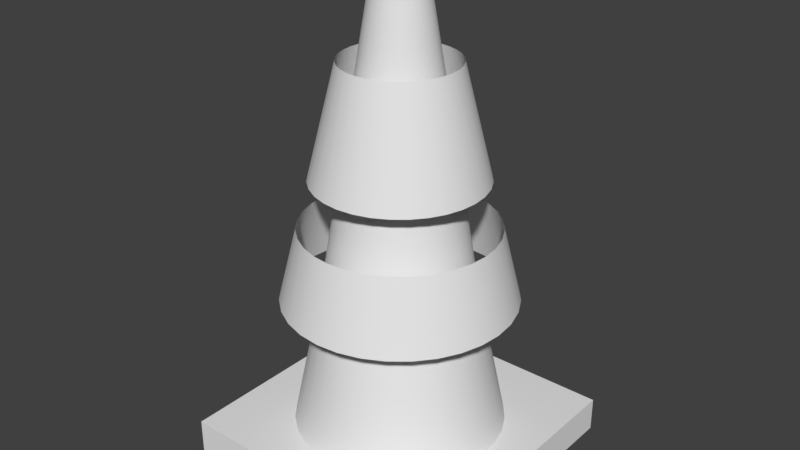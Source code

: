 # Source: TraficCone.blend  (saved by Blender 2.79.0; exported with 4.5.12 LTS)
import bpy
from mathutils import Matrix  # noqa: F401  (used for matrix-valued properties, if any)

bpy.ops.wm.read_factory_settings(use_empty=True)
scene = bpy.context.scene
scene.name = 'Scene'

# ---- collections
col_collection_1 = bpy.data.collections.new('Collection 1'); scene.collection.children.link(col_collection_1)

# ---- materials (node trees are filled in below, after node groups)
mat_m_warningsigns = bpy.data.materials.new('M_WarningSigns')
mat_m_warningsigns.alpha_threshold = 0.0
mat_m_warningsigns.use_transparent_shadow = False
mat_m_warningsigns.roughness = 0.5

# ---- node groups
ng_auto_smooth = bpy.data.node_groups.new('Auto Smooth', 'GeometryNodeTree')
_s = ng_auto_smooth.interface.new_socket(name='Geometry', in_out='OUTPUT', socket_type='NodeSocketGeometry')
_s = ng_auto_smooth.interface.new_socket(name='Geometry', in_out='INPUT', socket_type='NodeSocketGeometry')
_s = ng_auto_smooth.interface.new_socket(name='Angle', in_out='INPUT', socket_type='NodeSocketFloat')
_s.subtype = 'ANGLE'
_s.min_value = 0.0
_s.max_value = 3.142
ng_auto_smooth.is_modifier = True
_N = ng_auto_smooth.nodes; _L = ng_auto_smooth.links
n0 = _N.new('NodeGroupOutput'); n0.name = 'Group Output'; n0.location = (480, -100)
n1 = _N.new('NodeGroupInput'); n1.name = 'Group Input'; n1.location = (-420, -300)
n2 = _N.new('NodeGroupInput'); n2.name = 'Group Input.001'; n2.location = (-60, -100)
n3 = _N.new('GeometryNodeSetShadeSmooth'); n3.name = 'Set Shade Smooth'; n3.location = (120, -100)
n3.domain = 'EDGE'
n4 = _N.new('GeometryNodeSetShadeSmooth'); n4.name = 'Set Shade Smooth.001'; n4.location = (300, -100)
n5 = _N.new('GeometryNodeInputMeshEdgeAngle'); n5.name = 'Edge Angle'; n5.location = (-420, -220)
n6 = _N.new('GeometryNodeInputEdgeSmooth'); n6.name = 'Is Edge Smooth'; n6.location = (-60, -160)
n7 = _N.new('GeometryNodeInputShadeSmooth'); n7.name = 'Is Face Smooth'; n7.location = (-240, -340)
n8 = _N.new('FunctionNodeBooleanMath'); n8.name = 'Boolean Math'; n8.location = (-60, -220)
n9 = _N.new('FunctionNodeCompare'); n9.name = 'Compare'; n9.location = (-240, -180)
n9.operation = 'LESS_EQUAL'
_L.new(n5.outputs[0], n9.inputs[0])
_L.new(n4.outputs[0], n0.inputs[0])
_L.new(n1.outputs[1], n9.inputs[1])
_L.new(n9.outputs[0], n8.inputs[0])
_L.new(n7.outputs[0], n8.inputs[1])
_L.new(n2.outputs[0], n3.inputs[0])
_L.new(n6.outputs[0], n3.inputs[1])
_L.new(n3.outputs[0], n4.inputs[0])
_L.new(n8.outputs[0], n3.inputs[2])
n0.is_active_output = True

# ---- material node trees

# ---- world
world_world = bpy.data.worlds.new('World'); scene.world = world_world
world_world.color = (0.05088, 0.05088, 0.05088)
world_world.use_sun_shadow = False
world_world.sun_shadow_jitter_overblur = 0.0
world_world.cycles.sampling_method = 'MANUAL'

# ---- meshes
me_cone_001 = bpy.data.meshes.new('Cone.001')
me_cone_001.from_pydata([(0.05262, 0.127, 0.35), (0.02682, 0.1349, 0.35), (-0.02682, 0.1349, 0.35), (-0.05262, 0.127, 0.35), (-0.07639, 0.1143, 0.35), (-0.09723, 0.09723, 0.35), (-0.1143, 0.07639, 0.35), (-0.127, 0.05262, 0.35), (-0.1349, 0.02683, 0.35), (-0.1375, 1.187e-07, 0.35), (-0.1349, -0.02682, 0.35), (-0.1143, -0.07639, 0.35), (-0.09723, -0.09723, 0.35), (-0.07639, -0.1143, 0.35), (-0.05262, -0.127, 0.35), (-0.02682, -0.1349, 0.35), (-4.864e-08, -0.1375, 0.35), (0.02682, -0.1349, 0.35), (0.05262, -0.127, 0.35), (0.07639, -0.1143, 0.35), (0.09723, -0.09723, 0.35), (-0.127, -0.05262, 0.35), (0.1143, -0.07639, 0.35), (0.127, -0.05262, 0.35), (0.1349, -0.02682, 0.35), (0.1375, -3.729e-09, 0.35), (0.1349, 0.02682, 0.35), (0.127, 0.05262, 0.35), (0.1143, 0.07639, 0.35), (0.09723, 0.09723, 0.35), (0.07639, 0.1143, 0.35), (-3.842e-09, 0.1375, 0.35), (-1.816e-09, 0.08062, 0.5775), (0.03085, 0.07449, 0.5775), (0.01573, 0.07908, 0.5775), (-0.01573, 0.07908, 0.5775), (-0.03085, 0.07449, 0.5775), (-0.04479, 0.06704, 0.5775), (-0.05701, 0.05701, 0.5775), (-0.06704, 0.04479, 0.5775), (-0.07449, 0.03085, 0.5775), (-0.07908, 0.01573, 0.5775), (-0.08062, 6.807e-08, 0.5775), (-0.07908, -0.01573, 0.5775), (-0.06704, -0.04479, 0.5775), (-0.05701, -0.05701, 0.5775), (-0.04479, -0.06704, 0.5775), (-0.03085, -0.07449, 0.5775), (-0.01573, -0.07908, 0.5775), (-2.809e-08, -0.08062, 0.5775), (0.01573, -0.07908, 0.5775), (0.03085, -0.07449, 0.5775), (0.04479, -0.06704, 0.5775), (0.05701, -0.05701, 0.5775), (-0.07449, -0.03085, 0.5775), (0.06704, -0.04479, 0.5775), (0.07449, -0.03085, 0.5775), (0.07908, -0.01573, 0.5775), (0.08062, -3.692e-09, 0.5775), (0.07908, 0.01573, 0.5775), (0.07449, 0.03085, 0.5775), (0.06704, 0.04479, 0.5775), (0.05701, 0.05701, 0.5775), (0.04479, 0.06704, 0.5775), (0.04609, 0.1113, 0.4183), (0.0235, 0.1181, 0.4183), (-0.0235, 0.1181, 0.4183), (-0.04609, 0.1113, 0.4183), (-0.06691, 0.1001, 0.4183), (-0.08516, 0.08516, 0.4183), (-0.1001, 0.06691, 0.4183), (-0.1113, 0.04609, 0.4183), (-0.1181, 0.0235, 0.4183), (-0.1204, 1.065e-07, 0.4183), (-0.1181, -0.0235, 0.4183), (-0.1001, -0.06691, 0.4183), (-0.08516, -0.08516, 0.4183), (-0.06691, -0.1001, 0.4183), (-0.04609, -0.1113, 0.4183), (-0.0235, -0.1181, 0.4183), (-4.106e-08, -0.1204, 0.4183), (0.0235, -0.1181, 0.4183), (0.04609, -0.1113, 0.4183), (0.06691, -0.1001, 0.4183), (0.08516, -0.08516, 0.4183), (-0.1113, -0.04609, 0.4183), (0.1001, -0.06691, 0.4183), (0.1113, -0.04609, 0.4183), (0.1181, -0.0235, 0.4183), (0.1204, -6.861e-10, 0.4183), (0.1181, 0.0235, 0.4183), (0.1113, 0.04609, 0.4183), (0.1001, 0.06691, 0.4183), (0.08516, 0.08516, 0.4183), (0.06691, 0.1001, 0.4183), (-1.816e-09, 0.1204, 0.4183), (0.06266, 0.1513, 0.245), (0.03195, 0.1606, 0.245), (-0.03195, 0.1606, 0.245), (-0.06266, 0.1513, 0.245), (-0.09097, 0.1362, 0.245), (-0.1158, 0.1158, 0.245), (-0.1362, 0.09097, 0.245), (-0.1513, 0.06266, 0.245), (-0.1606, 0.03195, 0.245), (-0.1637, 1.44e-07, 0.245), (-0.1606, -0.03195, 0.245), (-0.1362, -0.09097, 0.245), (-0.1158, -0.1158, 0.245), (-0.09097, -0.1362, 0.245), (-0.06266, -0.1513, 0.245), (-0.03195, -0.1606, 0.245), (-5.72e-08, -0.1637, 0.245), (0.03195, -0.1606, 0.245), (0.06266, -0.1513, 0.245), (0.09097, -0.1362, 0.245), (0.1158, -0.1158, 0.245), (-0.1513, -0.06266, 0.245), (0.1362, -0.09097, 0.245), (0.1513, -0.06266, 0.245), (0.1606, -0.03195, 0.245), (0.1637, -1.747e-09, 0.245), (0.1606, 0.03195, 0.245), (0.1513, 0.06266, 0.245), (0.1362, 0.09097, 0.245), (0.1158, 0.1158, 0.245), (0.09097, 0.1362, 0.245), (-3.842e-09, 0.1637, 0.245)], [], [(98, 2, 31, 127), (99, 3, 2, 98), (100, 4, 3, 99), (101, 5, 4, 100), (102, 6, 5, 101), (103, 7, 6, 102), (104, 8, 7, 103), (105, 9, 8, 104), (106, 10, 9, 105), (117, 21, 10, 106), (107, 11, 21, 117), (108, 12, 11, 107), (109, 13, 12, 108), (110, 14, 13, 109), (111, 15, 14, 110), (112, 16, 15, 111), (113, 17, 16, 112), (114, 18, 17, 113), (115, 19, 18, 114), (116, 20, 19, 115), (118, 22, 20, 116), (119, 23, 22, 118), (120, 24, 23, 119), (121, 25, 24, 120), (122, 26, 25, 121), (123, 27, 26, 122), (124, 28, 27, 123), (125, 29, 28, 124), (126, 30, 29, 125), (96, 0, 30, 126), (97, 1, 0, 96), (127, 31, 1, 97), (66, 35, 32, 95), (67, 36, 35, 66), (68, 37, 36, 67), (69, 38, 37, 68), (70, 39, 38, 69), (71, 40, 39, 70), (72, 41, 40, 71), (73, 42, 41, 72), (74, 43, 42, 73), (85, 54, 43, 74), (75, 44, 54, 85), (76, 45, 44, 75), (77, 46, 45, 76), (78, 47, 46, 77), (79, 48, 47, 78), (80, 49, 48, 79), (81, 50, 49, 80), (82, 51, 50, 81), (83, 52, 51, 82), (84, 53, 52, 83), (86, 55, 53, 84), (87, 56, 55, 86), (88, 57, 56, 87), (89, 58, 57, 88), (90, 59, 58, 89), (91, 60, 59, 90), (92, 61, 60, 91), (93, 62, 61, 92), (94, 63, 62, 93), (64, 33, 63, 94), (65, 34, 33, 64), (95, 32, 34, 65)])
me_cone_001.polygons.foreach_set('use_smooth', [True] * 64)
_k = set([(0, 1), (0, 30), (1, 31), (2, 3), (2, 31), (3, 4), (4, 5), (5, 6), (6, 7), (7, 8), (8, 9), (9, 10), (10, 21), (11, 12), (11, 21), (12, 13), (13, 14), (14, 15), (15, 16), (16, 17), (17, 18), (18, 19), (19, 20), (20, 22), (22, 23), (23, 24), (24, 25), (25, 26), (26, 27), (27, 28), (28, 29), (29, 30), (32, 34), (32, 35), (33, 34), (33, 63), (35, 36), (36, 37), (37, 38), (38, 39), (39, 40), (40, 41), (41, 42), (42, 43), (43, 54), (44, 45), (44, 54), (45, 46), (46, 47), (47, 48), (48, 49), (49, 50), (50, 51), (51, 52), (52, 53), (53, 55), (55, 56), (56, 57), (57, 58), (58, 59), (59, 60), (60, 61), (61, 62), (62, 63), (64, 65), (64, 94), (65, 95), (66, 67), (66, 95), (67, 68), (68, 69), (69, 70), (70, 71), (71, 72), (72, 73), (73, 74), (74, 85), (75, 76), (75, 85), (76, 77), (77, 78), (78, 79), (79, 80), (80, 81), (81, 82), (82, 83), (83, 84), (84, 86), (86, 87), (87, 88), (88, 89), (89, 90), (90, 91), (91, 92), (92, 93), (93, 94), (96, 97), (96, 126), (97, 127), (98, 99), (98, 127), (99, 100), (100, 101), (101, 102), (102, 103), (103, 104), (104, 105), (105, 106), (106, 117), (107, 108), (107, 117), (108, 109), (109, 110), (110, 111), (111, 112), (112, 113), (113, 114), (114, 115), (115, 116), (116, 118), (118, 119), (119, 120), (120, 121), (121, 122), (122, 123), (123, 124), (124, 125), (125, 126)])
me_cone_001.attributes.new('sharp_edge', 'BOOLEAN', 'EDGE').data.foreach_set('value', [ (min(e.vertices), max(e.vertices)) in _k for e in me_cone_001.edges])
_uv = me_cone_001.uv_layers.new(name='UVMap')
_uv.uv.foreach_set('vector', [0.2032, 0.4688, 0.3287, 0.4688, 0.3287, 0.5, 0.2032, 0.5, 0.2032, 0.4375, 0.3287, 0.4375, 0.3287, 0.4688, 0.2032, 0.4688, 0.2032, 0.4063, 0.3287, 0.4063, 0.3287, 0.4375, 0.2032, 0.4375, 0.2032, 0.375, 0.3287, 0.375, 0.3287, 0.4063, 0.2032, 0.4063, 0.2032, 0.3438, 0.3287, 0.3438, 0.3287, 0.375, 0.2032, 0.375, 0.2032, 0.3125, 0.3287, 0.3125, 0.3287, 0.3438, 0.2032, 0.3438, 0.2032, 0.2813, 0.3287, 0.2813, 0.3287, 0.3125, 0.2032, 0.3125, 0.2032, 0.25, 0.3287, 0.25, 0.3287, 0.2813, 0.2032, 0.2813, 0.2032, 0.2188, 0.3287, 0.2188, 0.3287, 0.25, 0.2032, 0.25, 0.2032, 0.1875, 0.3287, 0.1875, 0.3287, 0.2188, 0.2032, 0.2188, 0.2032, 0.1563, 0.3287, 0.1563, 0.3287, 0.1875, 0.2032, 0.1875, 0.2032, 0.1251, 0.3287, 0.1251, 0.3287, 0.1563, 0.2032, 0.1563, 0.2032, 0.09381, 0.3287, 0.09381, 0.3287, 0.1251, 0.2032, 0.1251, 0.2032, 0.06256, 0.3287, 0.06256, 0.3287, 0.09381, 0.2032, 0.09381, 0.2032, 0.03132, 0.3287, 0.03132, 0.3287, 0.06256, 0.2032, 0.06256, 0.2032, 7.105e-05, 0.3287, 7.106e-05, 0.3287, 0.03132, 0.2032, 0.03132, 0.2032, 0.9687, 0.3287, 0.9687, 0.3287, 0.9999, 0.2032, 0.9999, 0.2032, 0.9374, 0.3287, 0.9374, 0.3287, 0.9687, 0.2032, 0.9687, 0.2032, 0.9062, 0.3287, 0.9062, 0.3287, 0.9374, 0.2032, 0.9374, 0.2032, 0.8749, 0.3287, 0.8749, 0.3287, 0.9062, 0.2032, 0.9062, 0.2032, 0.8437, 0.3287, 0.8437, 0.3287, 0.8749, 0.2032, 0.8749, 0.2032, 0.8125, 0.3287, 0.8125, 0.3287, 0.8437, 0.2032, 0.8437, 0.2032, 0.7812, 0.3287, 0.7812, 0.3287, 0.8125, 0.2032, 0.8125, 0.2032, 0.75, 0.3287, 0.75, 0.3287, 0.7812, 0.2032, 0.7812, 0.2032, 0.7187, 0.3287, 0.7187, 0.3287, 0.75, 0.2032, 0.75, 0.2032, 0.6875, 0.3287, 0.6875, 0.3287, 0.7187, 0.2032, 0.7187, 0.2032, 0.6562, 0.3287, 0.6562, 0.3287, 0.6875, 0.2032, 0.6875, 0.2032, 0.625, 0.3287, 0.625, 0.3287, 0.6562, 0.2032, 0.6562, 0.2032, 0.5937, 0.3287, 0.5937, 0.3287, 0.625, 0.2032, 0.625, 0.2032, 0.5625, 0.3287, 0.5625, 0.3287, 0.5937, 0.2032, 0.5937, 0.2032, 0.5312, 0.3287, 0.5312, 0.3287, 0.5625, 0.2032, 0.5625, 0.2032, 0.5, 0.3287, 0.5, 0.3287, 0.5312, 0.2032, 0.5312, 7.105e-05, 0.2933, 0.2031, 0.2933, 0.2031, 0.3128, 7.105e-05, 0.3128, 7.105e-05, 0.2737, 0.2031, 0.2737, 0.2031, 0.2933, 7.105e-05, 0.2933, 7.105e-05, 0.2542, 0.2031, 0.2542, 0.2031, 0.2737, 7.105e-05, 0.2737, 7.105e-05, 0.2346, 0.2031, 0.2346, 0.2031, 0.2542, 7.105e-05, 0.2542, 7.105e-05, 0.2151, 0.2031, 0.2151, 0.2031, 0.2346, 7.105e-05, 0.2346, 7.105e-05, 0.1955, 0.2031, 0.1955, 0.2031, 0.2151, 7.105e-05, 0.2151, 7.105e-05, 0.176, 0.2031, 0.176, 0.2031, 0.1955, 7.105e-05, 0.1955, 7.105e-05, 0.1564, 0.2031, 0.1564, 0.2031, 0.176, 7.105e-05, 0.176, 7.105e-05, 0.1369, 0.2031, 0.1369, 0.2031, 0.1564, 7.105e-05, 0.1564, 7.105e-05, 0.1174, 0.2031, 0.1174, 0.2031, 0.1369, 7.105e-05, 0.1369, 7.105e-05, 0.0978, 0.2031, 0.0978, 0.2031, 0.1174, 7.105e-05, 0.1174, 7.105e-05, 0.07826, 0.2031, 0.07826, 0.2031, 0.0978, 7.105e-05, 0.0978, 7.105e-05, 0.05871, 0.2031, 0.05871, 0.2031, 0.07826, 7.105e-05, 0.07826, 7.105e-05, 0.03916, 0.2031, 0.03916, 0.2031, 0.05871, 7.105e-05, 0.05871, 7.105e-05, 0.01962, 0.2031, 0.01962, 0.2031, 0.03916, 7.105e-05, 0.03916, 7.105e-05, 7.105e-05, 0.2031, 7.106e-05, 0.2031, 0.01962, 7.105e-05, 0.01962, 7.105e-05, 0.606, 0.2031, 0.606, 0.2031, 0.6256, 7.105e-05, 0.6256, 7.105e-05, 0.5865, 0.2031, 0.5865, 0.2031, 0.606, 7.105e-05, 0.606, 7.105e-05, 0.5669, 0.2031, 0.5669, 0.2031, 0.5865, 7.105e-05, 0.5865, 7.105e-05, 0.5474, 0.2031, 0.5474, 0.2031, 0.5669, 7.105e-05, 0.5669, 7.105e-05, 0.5278, 0.2031, 0.5278, 0.2031, 0.5474, 7.105e-05, 0.5474, 7.105e-05, 0.5083, 0.2031, 0.5083, 0.2031, 0.5278, 7.105e-05, 0.5278, 7.105e-05, 0.4887, 0.2031, 0.4887, 0.2031, 0.5083, 7.105e-05, 0.5083, 7.105e-05, 0.4692, 0.2031, 0.4692, 0.2031, 0.4887, 7.105e-05, 0.4887, 7.105e-05, 0.4496, 0.2031, 0.4496, 0.2031, 0.4692, 7.105e-05, 0.4692, 7.105e-05, 0.4301, 0.2031, 0.4301, 0.2031, 0.4496, 7.105e-05, 0.4496, 7.105e-05, 0.4106, 0.2031, 0.4106, 0.2031, 0.4301, 7.105e-05, 0.4301, 7.105e-05, 0.391, 0.2031, 0.391, 0.2031, 0.4106, 7.105e-05, 0.4106, 7.105e-05, 0.3715, 0.2031, 0.3715, 0.2031, 0.391, 7.105e-05, 0.391, 7.105e-05, 0.3519, 0.2031, 0.3519, 0.2031, 0.3715, 7.105e-05, 0.3715, 7.105e-05, 0.3324, 0.2031, 0.3324, 0.2031, 0.3519, 7.105e-05, 0.3519, 7.105e-05, 0.3128, 0.2031, 0.3128, 0.2031, 0.3324, 7.105e-05, 0.3324])
me_cone_001.materials.append(mat_m_warningsigns)
me_cone_001.use_remesh_preserve_volume = False
me_cone_001.use_remesh_preserve_attributes = False
me_cone_001.use_mirror_vertex_groups = False
me_cone_001.update()
me_cone = bpy.data.meshes.new('Cone')
me_cone.from_pydata([(0.0, 0.15, 0.05), (0.02926, 0.1471, 0.05), (0.0574, 0.1386, 0.05), (0.08334, 0.1247, 0.05), (0.1061, 0.1061, 0.05), (0.1247, 0.08334, 0.05), (0.1386, 0.0574, 0.05), (0.1471, 0.02926, 0.05), (0.15, 1.132e-08, 0.05), (0.1471, -0.02926, 0.05), (0.1386, -0.0574, 0.05), (0.1247, -0.08334, 0.05), (0.1061, -0.1061, 0.05), (0.08334, -0.1247, 0.05), (0.0574, -0.1386, 0.05), (0.02926, -0.1471, 0.05), (-4.888e-08, -0.15, 0.05), (-0.02926, -0.1471, 0.05), (-0.0574, -0.1386, 0.05), (-0.08334, -0.1247, 0.05), (-0.1061, -0.1061, 0.05), (-0.1247, -0.08334, 0.05), (-0.1386, -0.0574, 0.05), (-0.1471, -0.02926, 0.05), (-0.15, 1.448e-07, 0.05), (-0.1471, 0.02926, 0.05), (-0.1386, 0.0574, 0.05), (-0.1247, 0.08334, 0.05), (-0.1061, 0.1061, 0.05), (-0.08334, 0.1247, 0.05), (-0.0574, 0.1386, 0.05), (-0.02926, 0.1471, 0.05), (0.006503, -0.03269, 0.7), (-1.086e-08, -0.03333, 0.7), (0.01276, -0.0308, 0.7), (-0.02357, -0.02357, 0.7), (-0.01852, -0.02772, 0.7), (0.01852, -0.02772, 0.7), (-0.006503, -0.03269, 0.7), (-0.01276, -0.0308, 0.7), (0.02772, 0.01852, 0.7), (0.0308, 0.01276, 0.7), (0.03269, 0.006503, 0.7), (0.02357, -0.02357, 0.7), (0.03333, 2.517e-09, 0.7), (0.03269, -0.006503, 0.7), (0.02357, 0.02357, 0.7), (0.0308, -0.01276, 0.7), (0.02772, -0.01852, 0.7), (0.01276, 0.0308, 0.7), (0.01852, 0.02772, 0.7), (0.006503, 0.03269, 0.7), (0.0, 0.03333, 0.7), (-0.006503, 0.03269, 0.7), (-0.03269, -0.006503, 0.7), (-0.03333, 3.219e-08, 0.7), (-0.0308, -0.01276, 0.7), (-0.02772, -0.01852, 0.7), (-0.02357, 0.02357, 0.7), (-0.01852, 0.02772, 0.7), (-0.02772, 0.01852, 0.7), (-0.03269, 0.006503, 0.7), (-0.01276, 0.0308, 0.7), (-0.0308, 0.01276, 0.7), (0.03508, 0.08469, 0.35), (0.01788, 0.08991, 0.35), (-0.01788, 0.08991, 0.35), (-0.03508, 0.08469, 0.35), (-0.05093, 0.07622, 0.35), (-0.06482, 0.06482, 0.35), (-0.07622, 0.05093, 0.35), (-0.08469, 0.03508, 0.35), (-0.08991, 0.01788, 0.35), (-0.09167, 8.851e-08, 0.35), (-0.08991, -0.01788, 0.35), (-0.07622, -0.05093, 0.35), (-0.06482, -0.06482, 0.35), (-0.05093, -0.07622, 0.35), (-0.03508, -0.08469, 0.35), (-0.01788, -0.08991, 0.35), (-2.987e-08, -0.09167, 0.35), (0.01788, -0.08991, 0.35), (0.03508, -0.08469, 0.35), (0.05093, -0.07622, 0.35), (0.06482, -0.06482, 0.35), (-0.08469, -0.03508, 0.35), (0.07622, -0.05093, 0.35), (0.08469, -0.03508, 0.35), (0.08991, -0.01788, 0.35), (0.09167, 6.921e-09, 0.35), (0.08991, 0.01788, 0.35), (0.08469, 0.03508, 0.35), (0.07622, 0.05093, 0.35), (0.06482, 0.06482, 0.35), (0.05093, 0.07622, 0.35), (0.0, 0.09167, 0.35), (0.0, 0.05375, 0.5775), (0.02057, 0.04966, 0.5775), (0.01049, 0.05272, 0.5775), (-0.01049, 0.05272, 0.5775), (-0.02057, 0.04966, 0.5775), (-0.02986, 0.04469, 0.5775), (-0.03801, 0.03801, 0.5775), (-0.04469, 0.02986, 0.5775), (-0.04966, 0.02057, 0.5775), (-0.05272, 0.01049, 0.5775), (-0.05375, 5.19e-08, 0.5775), (-0.05272, -0.01049, 0.5775), (-0.04469, -0.02986, 0.5775), (-0.03801, -0.03801, 0.5775), (-0.02986, -0.04469, 0.5775), (-0.02057, -0.04966, 0.5775), (-0.01049, -0.05272, 0.5775), (-1.751e-08, -0.05375, 0.5775), (0.01049, -0.05272, 0.5775), (0.02057, -0.04966, 0.5775), (0.02986, -0.04469, 0.5775), (0.03801, -0.03801, 0.5775), (-0.04966, -0.02057, 0.5775), (0.04469, -0.02986, 0.5775), (0.04966, -0.02057, 0.5775), (0.05272, -0.01049, 0.5775), (0.05375, 4.058e-09, 0.5775), (0.05272, 0.01049, 0.5775), (0.04966, 0.02057, 0.5775), (0.04469, 0.02986, 0.5775), (0.03801, 0.03801, 0.5775), (0.02986, 0.04469, 0.5775), (0.03073, 0.07418, 0.4183), (0.01566, 0.07875, 0.4183), (-0.01566, 0.07875, 0.4183), (-0.03073, 0.07418, 0.4183), (-0.04461, 0.06676, 0.4183), (-0.05677, 0.05677, 0.4183), (-0.06676, 0.04461, 0.4183), (-0.07418, 0.03073, 0.4183), (-0.07875, 0.01566, 0.4183), (-0.08029, 7.753e-08, 0.4183), (-0.07875, -0.01566, 0.4183), (-0.06676, -0.04461, 0.4183), (-0.05677, -0.05677, 0.4183), (-0.04461, -0.06676, 0.4183), (-0.03073, -0.07418, 0.4183), (-0.01566, -0.07875, 0.4183), (-2.616e-08, -0.08029, 0.4183), (0.01566, -0.07875, 0.4183), (0.03073, -0.07418, 0.4183), (0.04461, -0.06676, 0.4183), (0.05677, -0.05677, 0.4183), (-0.07418, -0.03073, 0.4183), (0.06676, -0.04461, 0.4183), (0.07418, -0.03073, 0.4183), (0.07875, -0.01566, 0.4183), (0.08029, 6.062e-09, 0.4183), (0.07875, 0.01566, 0.4183), (0.07418, 0.03073, 0.4183), (0.06676, 0.04461, 0.4183), (0.05677, 0.05677, 0.4183), (0.04461, 0.06676, 0.4183), (0.0, 0.08029, 0.4183), (0.04178, 0.1009, 0.245), (0.0213, 0.1071, 0.245), (-0.0213, 0.1071, 0.245), (-0.04178, 0.1009, 0.245), (-0.06065, 0.09077, 0.245), (-0.07719, 0.07719, 0.245), (-0.09077, 0.06065, 0.245), (-0.1009, 0.04178, 0.245), (-0.1071, 0.0213, 0.245), (-0.1092, 1.054e-07, 0.245), (-0.1071, -0.0213, 0.245), (-0.09077, -0.06065, 0.245), (-0.07719, -0.07719, 0.245), (-0.06065, -0.09077, 0.245), (-0.04178, -0.1009, 0.245), (-0.0213, -0.1071, 0.245), (-3.557e-08, -0.1092, 0.245), (0.0213, -0.1071, 0.245), (0.04178, -0.1009, 0.245), (0.06065, -0.09077, 0.245), (0.07719, -0.07719, 0.245), (-0.1009, -0.04178, 0.245), (0.09077, -0.06065, 0.245), (0.1009, -0.04178, 0.245), (0.1071, -0.0213, 0.245), (0.1092, 8.242e-09, 0.245), (0.1071, 0.0213, 0.245), (0.1009, 0.04178, 0.245), (0.09077, 0.06065, 0.245), (0.07719, 0.07719, 0.245), (0.06065, 0.09077, 0.245), (0.0, 0.1092, 0.245), (-0.15, 0.2, 0.0), (-0.1, 0.2, 0.0), (-0.05, 0.2, 0.0), (0.0, 0.2, 0.0), (0.05, 0.2, 0.0), (0.1, 0.2, 0.0), (0.15, 0.2, 0.0), (0.2, 0.15, 0.0), (0.2, 0.1, 0.0), (0.2, 0.05, 0.0), (0.2, 0.0, 0.0), (0.2, -0.05, 0.0), (0.2, -0.1, 0.0), (0.2, -0.15, 0.0), (0.15, -0.2, 0.0), (0.1, -0.2, 0.0), (0.05, -0.2, 0.0), (0.0, -0.2, 0.0), (-0.05, -0.2, 0.0), (-0.1, -0.2, 0.0), (-0.15, -0.2, 0.0), (-0.2, -0.15, 0.0), (-0.2, -0.1, 0.0), (-0.2, -0.05, 0.0), (-0.2, 0.0, 0.0), (-0.2, 0.05, 0.0), (-0.2, 0.1, 0.0), (-0.2, 0.15, 0.0), (0.2, 0.2, 0.0), (-0.2, 0.2, 0.0), (0.2, -0.2, 0.0), (-0.2, -0.2, 0.0), (-0.2, -0.2, 0.05), (0.2, -0.2, 0.05), (-0.2, 0.2, 0.05), (0.2, 0.2, 0.05), (-0.2, 0.15, 0.05), (-0.2, 0.1, 0.05), (-0.2, 0.05, 0.05), (-0.2, 0.0, 0.05), (-0.2, -0.05, 0.05), (-0.2, -0.1, 0.05), (-0.2, -0.15, 0.05), (-0.15, -0.2, 0.05), (-0.1, -0.2, 0.05), (-0.05, -0.2, 0.05), (0.0, -0.2, 0.05), (0.05, -0.2, 0.05), (0.1, -0.2, 0.05), (0.15, -0.2, 0.05), (0.2, -0.15, 0.05), (0.2, -0.1, 0.05), (0.2, -0.05, 0.05), (0.2, 0.0, 0.05), (0.2, 0.05, 0.05), (0.2, 0.1, 0.05), (0.2, 0.15, 0.05), (0.15, 0.2, 0.05), (0.1, 0.2, 0.05), (0.05, 0.2, 0.05), (0.0, 0.2, 0.05), (-0.05, 0.2, 0.05), (-0.1, 0.2, 0.05), (-0.15, 0.2, 0.05), (0.15, 0.15, 0.0), (0.15, 0.1, 0.0), (0.15, 0.05, 0.0), (0.15, 0.0, 0.0), (0.15, -0.05, 0.0), (0.15, -0.1, 0.0), (0.15, -0.15, 0.0), (0.1, 0.15, 0.0), (0.1, 0.1, 0.0), (0.1, 0.05, 0.0), (0.1, 0.0, 0.0), (0.1, -0.05, 0.0), (0.1, -0.1, 0.0), (0.1, -0.15, 0.0), (0.05, 0.15, 0.0), (0.05, 0.1, 0.0), (0.05, 0.05, 0.0), (0.05, 0.0, 0.0), (0.05, -0.05, 0.0), (0.05, -0.1, 0.0), (0.05, -0.15, 0.0), (0.0, 0.15, 0.0), (0.0, 0.1, 0.0), (0.0, 0.05, 0.0), (0.0, 0.0, 0.0), (0.0, -0.05, 0.0), (0.0, -0.1, 0.0), (0.0, -0.15, 0.0), (-0.05, 0.15, 0.0), (-0.05, 0.1, 0.0), (-0.05, 0.05, 0.0), (-0.05, 0.0, 0.0), (-0.05, -0.05, 0.0), (-0.05, -0.1, 0.0), (-0.05, -0.15, 0.0), (-0.1, 0.15, 0.0), (-0.1, 0.1, 0.0), (-0.1, 0.05, 0.0), (-0.1, 0.0, 0.0), (-0.1, -0.05, 0.0), (-0.1, -0.1, 0.0), (-0.1, -0.15, 0.0), (-0.15, 0.15, 0.0), (-0.15, 0.1, 0.0), (-0.15, 0.05, 0.0), (-0.15, 0.0, 0.0), (-0.15, -0.05, 0.0), (-0.15, -0.1, 0.0), (-0.15, -0.15, 0.0)], [], [(96, 52, 51, 98), (98, 51, 49, 97), (97, 49, 50, 127), (127, 50, 46, 126), (126, 46, 40, 125), (125, 40, 41, 124), (124, 41, 42, 123), (123, 42, 44, 122), (122, 44, 45, 121), (121, 45, 47, 120), (120, 47, 48, 119), (119, 48, 43, 117), (117, 43, 37, 116), (116, 37, 34, 115), (115, 34, 32, 114), (114, 32, 33, 113), (113, 33, 38, 112), (112, 38, 39, 111), (111, 39, 36, 110), (110, 36, 35, 109), (109, 35, 57, 108), (108, 57, 56, 118), (118, 56, 54, 107), (107, 54, 55, 106), (106, 55, 61, 105), (105, 61, 63, 104), (104, 63, 60, 103), (103, 60, 58, 102), (102, 58, 59, 101), (101, 59, 62, 100), (100, 62, 53, 99), (99, 53, 52, 96), (162, 66, 95, 191), (163, 67, 66, 162), (164, 68, 67, 163), (165, 69, 68, 164), (166, 70, 69, 165), (167, 71, 70, 166), (168, 72, 71, 167), (169, 73, 72, 168), (170, 74, 73, 169), (181, 85, 74, 170), (171, 75, 85, 181), (172, 76, 75, 171), (173, 77, 76, 172), (174, 78, 77, 173), (175, 79, 78, 174), (176, 80, 79, 175), (177, 81, 80, 176), (178, 82, 81, 177), (179, 83, 82, 178), (180, 84, 83, 179), (182, 86, 84, 180), (183, 87, 86, 182), (184, 88, 87, 183), (185, 89, 88, 184), (186, 90, 89, 185), (187, 91, 90, 186), (188, 92, 91, 187), (189, 93, 92, 188), (190, 94, 93, 189), (160, 64, 94, 190), (161, 65, 64, 160), (191, 95, 65, 161), (130, 99, 96, 159), (131, 100, 99, 130), (132, 101, 100, 131), (133, 102, 101, 132), (134, 103, 102, 133), (135, 104, 103, 134), (136, 105, 104, 135), (137, 106, 105, 136), (138, 107, 106, 137), (149, 118, 107, 138), (139, 108, 118, 149), (140, 109, 108, 139), (141, 110, 109, 140), (142, 111, 110, 141), (143, 112, 111, 142), (144, 113, 112, 143), (145, 114, 113, 144), (146, 115, 114, 145), (147, 116, 115, 146), (148, 117, 116, 147), (150, 119, 117, 148), (151, 120, 119, 150), (152, 121, 120, 151), (153, 122, 121, 152), (154, 123, 122, 153), (155, 124, 123, 154), (156, 125, 124, 155), (157, 126, 125, 156), (158, 127, 126, 157), (128, 97, 127, 158), (129, 98, 97, 128), (159, 96, 98, 129), (95, 159, 129, 65), (65, 129, 128, 64), (64, 128, 158, 94), (94, 158, 157, 93), (93, 157, 156, 92), (92, 156, 155, 91), (91, 155, 154, 90), (90, 154, 153, 89), (89, 153, 152, 88), (88, 152, 151, 87), (87, 151, 150, 86), (86, 150, 148, 84), (84, 148, 147, 83), (83, 147, 146, 82), (82, 146, 145, 81), (81, 145, 144, 80), (80, 144, 143, 79), (79, 143, 142, 78), (78, 142, 141, 77), (77, 141, 140, 76), (76, 140, 139, 75), (75, 139, 149, 85), (85, 149, 138, 74), (74, 138, 137, 73), (73, 137, 136, 72), (72, 136, 135, 71), (71, 135, 134, 70), (70, 134, 133, 69), (69, 133, 132, 68), (68, 132, 131, 67), (67, 131, 130, 66), (66, 130, 159, 95), (0, 191, 161, 1), (1, 161, 160, 2), (2, 160, 190, 3), (3, 190, 189, 4), (4, 189, 188, 5), (5, 188, 187, 6), (6, 187, 186, 7), (7, 186, 185, 8), (8, 185, 184, 9), (9, 184, 183, 10), (10, 183, 182, 11), (11, 182, 180, 12), (12, 180, 179, 13), (13, 179, 178, 14), (14, 178, 177, 15), (15, 177, 176, 16), (16, 176, 175, 17), (17, 175, 174, 18), (18, 174, 173, 19), (19, 173, 172, 20), (20, 172, 171, 21), (21, 171, 181, 22), (22, 181, 170, 23), (23, 170, 169, 24), (24, 169, 168, 25), (25, 168, 167, 26), (26, 167, 166, 27), (27, 166, 165, 28), (28, 165, 164, 29), (29, 164, 163, 30), (30, 163, 162, 31), (31, 162, 191, 0), (11, 242, 243, 10), (24, 231, 232, 23), (18, 236, 237, 17), (31, 253, 254, 30), (5, 248, 227, 4), (12, 225, 242, 11), (25, 230, 231, 24), (19, 235, 236, 18), (0, 252, 253, 31), (6, 247, 248, 5), (228, 226, 221, 219), (13, 241, 225, 12), (26, 229, 230, 25), (20, 224, 235, 19), (7, 246, 247, 6), (14, 240, 241, 13), (27, 228, 229, 26), (21, 234, 224, 20), (8, 245, 246, 7), (15, 239, 240, 14), (28, 226, 228, 27), (22, 233, 234, 21), (2, 250, 251, 1), (9, 244, 245, 8), (16, 238, 239, 15), (29, 255, 226, 28), (23, 232, 233, 22), (10, 243, 244, 9), (3, 249, 250, 2), (17, 237, 238, 16), (30, 254, 255, 29), (4, 227, 249, 3), (249, 227, 220, 198), (235, 224, 223, 212), (248, 247, 200, 199), (234, 233, 214, 213), (247, 246, 201, 200), (233, 232, 215, 214), (246, 245, 202, 201), (232, 231, 216, 215), (236, 235, 212, 211), (250, 249, 198, 197), (237, 236, 211, 210), (224, 234, 213, 223), (251, 250, 197, 196), (238, 237, 210, 209), (225, 241, 206, 222), (252, 251, 196, 195), (239, 238, 209, 208), (227, 248, 199, 220), (253, 252, 195, 194), (240, 239, 208, 207), (226, 255, 192, 221), (254, 253, 194, 193), (241, 240, 207, 206), (199, 256, 198, 220), (255, 254, 193, 192), (242, 225, 222, 205), (229, 228, 219, 218), (243, 242, 205, 204), (230, 229, 218, 217), (244, 243, 204, 203), (231, 230, 217, 216), (245, 244, 203, 202), (1, 251, 252, 0), (256, 263, 197, 198), (263, 270, 196, 197), (270, 277, 195, 196), (277, 284, 194, 195), (284, 291, 193, 194), (291, 298, 192, 193), (298, 219, 221, 192), (200, 257, 256, 199), (257, 264, 263, 256), (264, 271, 270, 263), (271, 278, 277, 270), (278, 285, 284, 277), (285, 292, 291, 284), (292, 299, 298, 291), (299, 218, 219, 298), (201, 258, 257, 200), (258, 265, 264, 257), (265, 272, 271, 264), (272, 279, 278, 271), (279, 286, 285, 278), (286, 293, 292, 285), (293, 300, 299, 292), (300, 217, 218, 299), (202, 259, 258, 201), (259, 266, 265, 258), (266, 273, 272, 265), (273, 280, 279, 272), (280, 287, 286, 279), (287, 294, 293, 286), (294, 301, 300, 293), (301, 216, 217, 300), (203, 260, 259, 202), (260, 267, 266, 259), (267, 274, 273, 266), (274, 281, 280, 273), (281, 288, 287, 280), (288, 295, 294, 287), (295, 302, 301, 294), (302, 215, 216, 301), (204, 261, 260, 203), (261, 268, 267, 260), (268, 275, 274, 267), (275, 282, 281, 274), (282, 289, 288, 281), (289, 296, 295, 288), (296, 303, 302, 295), (303, 214, 215, 302), (205, 262, 261, 204), (262, 269, 268, 261), (269, 276, 275, 268), (276, 283, 282, 275), (283, 290, 289, 282), (290, 297, 296, 289), (297, 304, 303, 296), (304, 213, 214, 303), (222, 206, 262, 205), (206, 207, 269, 262), (207, 208, 276, 269), (208, 209, 283, 276), (209, 210, 290, 283), (210, 211, 297, 290), (211, 212, 304, 297), (212, 223, 213, 304)])
me_cone.polygons.foreach_set('use_smooth', [True] * 288)
_k = set([(0, 1), (0, 31), (1, 2), (2, 3), (3, 4), (4, 5), (5, 6), (6, 7), (7, 8), (8, 9), (9, 10), (10, 11), (11, 12), (12, 13), (13, 14), (14, 15), (15, 16), (16, 17), (17, 18), (18, 19), (19, 20), (20, 21), (21, 22), (22, 23), (23, 24), (24, 25), (25, 26), (26, 27), (27, 28), (28, 29), (29, 30), (30, 31), (32, 33), (32, 34), (33, 38), (34, 37), (35, 36), (35, 57), (36, 39), (37, 43), (38, 39), (40, 41), (40, 46), (41, 42), (42, 44), (43, 48), (44, 45), (45, 47), (46, 50), (47, 48), (49, 50), (49, 51), (51, 52), (52, 53), (53, 62), (54, 55), (54, 56), (55, 61), (56, 57), (58, 59), (58, 60), (59, 62), (60, 63), (61, 63), (192, 193), (192, 221), (193, 194), (194, 195), (195, 196), (196, 197), (197, 198), (198, 220), (199, 200), (199, 220), (200, 201), (201, 202), (202, 203), (203, 204), (204, 205), (205, 222), (206, 207), (206, 222), (207, 208), (208, 209), (209, 210), (210, 211), (211, 212), (212, 223), (213, 214), (213, 223), (214, 215), (215, 216), (216, 217), (217, 218), (218, 219), (219, 221), (220, 227), (221, 226), (222, 225), (223, 224), (224, 234), (224, 235), (225, 241), (225, 242), (226, 228), (226, 255), (227, 248), (227, 249), (228, 229), (229, 230), (230, 231), (231, 232), (232, 233), (233, 234), (235, 236), (236, 237), (237, 238), (238, 239), (239, 240), (240, 241), (242, 243), (243, 244), (244, 245), (245, 246), (246, 247), (247, 248), (249, 250), (250, 251), (251, 252), (252, 253), (253, 254), (254, 255)])
me_cone.attributes.new('sharp_edge', 'BOOLEAN', 'EDGE').data.foreach_set('value', [ (min(e.vertices), max(e.vertices)) in _k for e in me_cone.edges])
_uv = me_cone.uv_layers.new(name='UVMap')
_uv.uv.foreach_set('vector', [0.4843, 0.1137, 0.4843, 0.0001439, 0.5145, 0.0001439, 0.5145, 0.1137, 0.5145, 0.1137, 0.5145, 0.0001439, 0.5448, 0.0001439, 0.5448, 0.1137, 0.5448, 0.1137, 0.5448, 0.0001439, 0.5751, 0.0001439, 0.5751, 0.1137, 0.5751, 0.1137, 0.5751, 0.0001439, 0.6053, 0.0001439, 0.6053, 0.1137, 0.6053, 0.1137, 0.6053, 0.0001439, 0.6356, 0.0001439, 0.6356, 0.1137, 0.6356, 0.1137, 0.6356, 0.0001439, 0.6658, 0.000144, 0.6658, 0.1137, 0.6658, 0.1137, 0.6658, 0.000144, 0.6961, 0.000144, 0.6961, 0.1137, 0.6961, 0.1137, 0.6961, 0.000144, 0.7264, 0.000144, 0.7264, 0.1137, 0.7264, 0.1137, 0.7264, 0.000144, 0.7566, 0.000144, 0.7566, 0.1137, 0.7566, 0.1137, 0.7566, 0.000144, 0.7869, 0.000144, 0.7869, 0.1137, 0.7869, 0.1137, 0.7869, 0.000144, 0.8171, 0.000144, 0.8171, 0.1137, 0.8171, 0.1137, 0.8171, 0.000144, 0.8474, 0.000144, 0.8474, 0.1137, 0.8474, 0.1137, 0.8474, 0.000144, 0.8777, 0.000144, 0.8777, 0.1137, 0.8777, 0.1137, 0.8777, 0.000144, 0.9079, 0.000144, 0.9079, 0.1137, 0.9079, 0.1137, 0.9079, 0.000144, 0.9382, 0.000144, 0.9382, 0.1137, 0.9382, 0.1137, 0.9382, 0.000144, 0.9684, 0.000144, 0.9684, 0.1137, 0.000144, 0.1137, 0.000144, 0.0001439, 0.0304, 0.0001439, 0.0304, 0.1137, 0.0304, 0.1137, 0.0304, 0.0001439, 0.06066, 0.0001439, 0.06066, 0.1137, 0.06066, 0.1137, 0.06066, 0.0001439, 0.09092, 0.0001439, 0.09092, 0.1137, 0.09092, 0.1137, 0.09092, 0.0001439, 0.1212, 0.0001439, 0.1212, 0.1137, 0.1212, 0.1137, 0.1212, 0.0001439, 0.1514, 0.0001439, 0.1514, 0.1137, 0.1514, 0.1137, 0.1514, 0.0001439, 0.1817, 0.0001439, 0.1817, 0.1137, 0.1817, 0.1137, 0.1817, 0.0001439, 0.212, 0.0001439, 0.212, 0.1137, 0.212, 0.1137, 0.212, 0.0001439, 0.2422, 0.0001439, 0.2422, 0.1137, 0.2422, 0.1137, 0.2422, 0.0001439, 0.2725, 0.0001439, 0.2725, 0.1137, 0.2725, 0.1137, 0.2725, 0.0001439, 0.3027, 0.0001439, 0.3027, 0.1137, 0.3027, 0.1137, 0.3027, 0.0001439, 0.333, 0.0001439, 0.333, 0.1137, 0.333, 0.1137, 0.333, 0.0001439, 0.3633, 0.0001439, 0.3633, 0.1137, 0.3633, 0.1137, 0.3633, 0.0001439, 0.3935, 0.0001439, 0.3935, 0.1137, 0.3935, 0.1137, 0.3935, 0.0001439, 0.4238, 0.0001439, 0.4238, 0.1137, 0.4238, 0.1137, 0.4238, 0.0001439, 0.454, 0.0001439, 0.454, 0.1137, 0.454, 0.1137, 0.454, 0.0001439, 0.4843, 0.0001439, 0.4843, 0.1137, 0.454, 0.422, 0.454, 0.3247, 0.4843, 0.3247, 0.4843, 0.422, 0.4238, 0.422, 0.4238, 0.3247, 0.454, 0.3247, 0.454, 0.422, 0.3935, 0.422, 0.3935, 0.3247, 0.4238, 0.3247, 0.4238, 0.422, 0.3633, 0.422, 0.3633, 0.3247, 0.3935, 0.3247, 0.3935, 0.422, 0.333, 0.422, 0.333, 0.3247, 0.3633, 0.3247, 0.3633, 0.422, 0.3027, 0.422, 0.3027, 0.3247, 0.333, 0.3247, 0.333, 0.422, 0.2725, 0.422, 0.2725, 0.3247, 0.3027, 0.3247, 0.3027, 0.422, 0.2422, 0.422, 0.2422, 0.3247, 0.2725, 0.3247, 0.2725, 0.422, 0.212, 0.422, 0.212, 0.3247, 0.2422, 0.3247, 0.2422, 0.422, 0.1817, 0.422, 0.1817, 0.3247, 0.212, 0.3247, 0.212, 0.422, 0.1514, 0.422, 0.1514, 0.3247, 0.1817, 0.3247, 0.1817, 0.422, 0.1212, 0.422, 0.1212, 0.3247, 0.1514, 0.3247, 0.1514, 0.422, 0.09092, 0.422, 0.09092, 0.3247, 0.1212, 0.3247, 0.1212, 0.422, 0.06066, 0.422, 0.06066, 0.3247, 0.09092, 0.3247, 0.09092, 0.422, 0.0304, 0.422, 0.0304, 0.3247, 0.06066, 0.3247, 0.06066, 0.422, 0.0001439, 0.422, 0.0001439, 0.3247, 0.0304, 0.3247, 0.0304, 0.422, 0.9382, 0.422, 0.9382, 0.3247, 0.9684, 0.3247, 0.9684, 0.422, 0.9079, 0.422, 0.9079, 0.3247, 0.9382, 0.3247, 0.9382, 0.422, 0.8777, 0.422, 0.8777, 0.3247, 0.9079, 0.3247, 0.9079, 0.422, 0.8474, 0.422, 0.8474, 0.3247, 0.8777, 0.3247, 0.8777, 0.422, 0.8171, 0.422, 0.8171, 0.3247, 0.8474, 0.3247, 0.8474, 0.422, 0.7869, 0.422, 0.7869, 0.3247, 0.8171, 0.3247, 0.8171, 0.422, 0.7566, 0.422, 0.7566, 0.3247, 0.7869, 0.3247, 0.7869, 0.422, 0.7264, 0.422, 0.7264, 0.3247, 0.7566, 0.3247, 0.7566, 0.422, 0.6961, 0.422, 0.6961, 0.3247, 0.7264, 0.3247, 0.7264, 0.422, 0.6658, 0.422, 0.6658, 0.3247, 0.6961, 0.3247, 0.6961, 0.422, 0.6356, 0.422, 0.6356, 0.3247, 0.6658, 0.3247, 0.6658, 0.422, 0.6053, 0.422, 0.6053, 0.3247, 0.6356, 0.3247, 0.6356, 0.422, 0.5751, 0.422, 0.5751, 0.3247, 0.6053, 0.3247, 0.6053, 0.422, 0.5448, 0.422, 0.5448, 0.3247, 0.5751, 0.3247, 0.5751, 0.422, 0.5145, 0.422, 0.5145, 0.3247, 0.5448, 0.3247, 0.5448, 0.422, 0.4843, 0.422, 0.4843, 0.3247, 0.5145, 0.3247, 0.5145, 0.422, 0.454, 0.2614, 0.454, 0.1137, 0.4843, 0.1137, 0.4843, 0.2614, 0.4238, 0.2614, 0.4238, 0.1137, 0.454, 0.1137, 0.454, 0.2614, 0.3935, 0.2614, 0.3935, 0.1137, 0.4238, 0.1137, 0.4238, 0.2614, 0.3633, 0.2614, 0.3633, 0.1137, 0.3935, 0.1137, 0.3935, 0.2614, 0.333, 0.2614, 0.333, 0.1137, 0.3633, 0.1137, 0.3633, 0.2614, 0.3027, 0.2614, 0.3027, 0.1137, 0.333, 0.1137, 0.333, 0.2614, 0.2725, 0.2614, 0.2725, 0.1137, 0.3027, 0.1137, 0.3027, 0.2614, 0.2422, 0.2614, 0.2422, 0.1137, 0.2725, 0.1137, 0.2725, 0.2614, 0.212, 0.2614, 0.212, 0.1137, 0.2422, 0.1137, 0.2422, 0.2614, 0.1817, 0.2614, 0.1817, 0.1137, 0.212, 0.1137, 0.212, 0.2614, 0.1514, 0.2614, 0.1514, 0.1137, 0.1817, 0.1137, 0.1817, 0.2614, 0.1212, 0.2614, 0.1212, 0.1137, 0.1514, 0.1137, 0.1514, 0.2614, 0.09092, 0.2614, 0.09092, 0.1137, 0.1212, 0.1137, 0.1212, 0.2614, 0.06066, 0.2614, 0.06066, 0.1137, 0.09092, 0.1137, 0.09092, 0.2614, 0.0304, 0.2614, 0.0304, 0.1137, 0.06066, 0.1137, 0.06066, 0.2614, 0.000144, 0.2614, 0.000144, 0.1137, 0.0304, 0.1137, 0.0304, 0.2614, 0.9382, 0.2614, 0.9382, 0.1137, 0.9684, 0.1137, 0.9684, 0.2614, 0.9079, 0.2614, 0.9079, 0.1137, 0.9382, 0.1137, 0.9382, 0.2614, 0.8777, 0.2614, 0.8777, 0.1137, 0.9079, 0.1137, 0.9079, 0.2614, 0.8474, 0.2614, 0.8474, 0.1137, 0.8777, 0.1137, 0.8777, 0.2614, 0.8171, 0.2614, 0.8171, 0.1137, 0.8474, 0.1137, 0.8474, 0.2614, 0.7869, 0.2614, 0.7869, 0.1137, 0.8171, 0.1137, 0.8171, 0.2614, 0.7566, 0.2614, 0.7566, 0.1137, 0.7869, 0.1137, 0.7869, 0.2614, 0.7264, 0.2614, 0.7264, 0.1137, 0.7566, 0.1137, 0.7566, 0.2614, 0.6961, 0.2614, 0.6961, 0.1137, 0.7264, 0.1137, 0.7264, 0.2614, 0.6658, 0.2614, 0.6658, 0.1137, 0.6961, 0.1137, 0.6961, 0.2614, 0.6356, 0.2614, 0.6356, 0.1137, 0.6658, 0.1137, 0.6658, 0.2614, 0.6053, 0.2614, 0.6053, 0.1137, 0.6356, 0.1137, 0.6356, 0.2614, 0.5751, 0.2614, 0.5751, 0.1137, 0.6053, 0.1137, 0.6053, 0.2614, 0.5448, 0.2614, 0.5448, 0.1137, 0.5751, 0.1137, 0.5751, 0.2614, 0.5145, 0.2614, 0.5145, 0.1137, 0.5448, 0.1137, 0.5448, 0.2614, 0.4843, 0.2614, 0.4843, 0.1137, 0.5145, 0.1137, 0.5145, 0.2614, 0.4843, 0.3247, 0.4843, 0.2614, 0.5145, 0.2614, 0.5145, 0.3247, 0.5145, 0.3247, 0.5145, 0.2614, 0.5448, 0.2614, 0.5448, 0.3247, 0.5448, 0.3247, 0.5448, 0.2614, 0.5751, 0.2614, 0.5751, 0.3247, 0.5751, 0.3247, 0.5751, 0.2614, 0.6053, 0.2614, 0.6053, 0.3247, 0.6053, 0.3247, 0.6053, 0.2614, 0.6356, 0.2614, 0.6356, 0.3247, 0.6356, 0.3247, 0.6356, 0.2614, 0.6658, 0.2614, 0.6658, 0.3247, 0.6658, 0.3247, 0.6658, 0.2614, 0.6961, 0.2614, 0.6961, 0.3247, 0.6961, 0.3247, 0.6961, 0.2614, 0.7264, 0.2614, 0.7264, 0.3247, 0.7264, 0.3247, 0.7264, 0.2614, 0.7566, 0.2614, 0.7566, 0.3247, 0.7566, 0.3247, 0.7566, 0.2614, 0.7869, 0.2614, 0.7869, 0.3247, 0.7869, 0.3247, 0.7869, 0.2614, 0.8171, 0.2614, 0.8171, 0.3247, 0.8171, 0.3247, 0.8171, 0.2614, 0.8474, 0.2614, 0.8474, 0.3247, 0.8474, 0.3247, 0.8474, 0.2614, 0.8777, 0.2614, 0.8777, 0.3247, 0.8777, 0.3247, 0.8777, 0.2614, 0.9079, 0.2614, 0.9079, 0.3247, 0.9079, 0.3247, 0.9079, 0.2614, 0.9382, 0.2614, 0.9382, 0.3247, 0.9382, 0.3247, 0.9382, 0.2614, 0.9684, 0.2614, 0.9684, 0.3247, 0.0001439, 0.3247, 0.000144, 0.2614, 0.0304, 0.2614, 0.0304, 0.3247, 0.0304, 0.3247, 0.0304, 0.2614, 0.06066, 0.2614, 0.06066, 0.3247, 0.06066, 0.3247, 0.06066, 0.2614, 0.09092, 0.2614, 0.09092, 0.3247, 0.09092, 0.3247, 0.09092, 0.2614, 0.1212, 0.2614, 0.1212, 0.3247, 0.1212, 0.3247, 0.1212, 0.2614, 0.1514, 0.2614, 0.1514, 0.3247, 0.1514, 0.3247, 0.1514, 0.2614, 0.1817, 0.2614, 0.1817, 0.3247, 0.1817, 0.3247, 0.1817, 0.2614, 0.212, 0.2614, 0.212, 0.3247, 0.212, 0.3247, 0.212, 0.2614, 0.2422, 0.2614, 0.2422, 0.3247, 0.2422, 0.3247, 0.2422, 0.2614, 0.2725, 0.2614, 0.2725, 0.3247, 0.2725, 0.3247, 0.2725, 0.2614, 0.3027, 0.2614, 0.3027, 0.3247, 0.3027, 0.3247, 0.3027, 0.2614, 0.333, 0.2614, 0.333, 0.3247, 0.333, 0.3247, 0.333, 0.2614, 0.3633, 0.2614, 0.3633, 0.3247, 0.3633, 0.3247, 0.3633, 0.2614, 0.3935, 0.2614, 0.3935, 0.3247, 0.3935, 0.3247, 0.3935, 0.2614, 0.4238, 0.2614, 0.4238, 0.3247, 0.4238, 0.3247, 0.4238, 0.2614, 0.454, 0.2614, 0.454, 0.3247, 0.454, 0.3247, 0.454, 0.2614, 0.4843, 0.2614, 0.4843, 0.3247, 0.4843, 0.6043, 0.4843, 0.422, 0.5145, 0.422, 0.5145, 0.6043, 0.5145, 0.6043, 0.5145, 0.422, 0.5448, 0.422, 0.5448, 0.6043, 0.5448, 0.6043, 0.5448, 0.422, 0.5751, 0.422, 0.5751, 0.6043, 0.5751, 0.6043, 0.5751, 0.422, 0.6053, 0.422, 0.6053, 0.6043, 0.6053, 0.6043, 0.6053, 0.422, 0.6356, 0.422, 0.6356, 0.6043, 0.6356, 0.6043, 0.6356, 0.422, 0.6658, 0.422, 0.6658, 0.6043, 0.6658, 0.6043, 0.6658, 0.422, 0.6961, 0.422, 0.6961, 0.6043, 0.6961, 0.6043, 0.6961, 0.422, 0.7264, 0.422, 0.7264, 0.6043, 0.7264, 0.6043, 0.7264, 0.422, 0.7566, 0.422, 0.7566, 0.6043, 0.7566, 0.6043, 0.7566, 0.422, 0.7869, 0.422, 0.7869, 0.6043, 0.7869, 0.6043, 0.7869, 0.422, 0.8171, 0.422, 0.8171, 0.6043, 0.8171, 0.6043, 0.8171, 0.422, 0.8474, 0.422, 0.8474, 0.6043, 0.8474, 0.6043, 0.8474, 0.422, 0.8777, 0.422, 0.8777, 0.6043, 0.8777, 0.6043, 0.8777, 0.422, 0.9079, 0.422, 0.9079, 0.6043, 0.9079, 0.6043, 0.9079, 0.422, 0.9382, 0.422, 0.9382, 0.6043, 0.9382, 0.6043, 0.9382, 0.422, 0.9684, 0.422, 0.9684, 0.6043, 0.0001439, 0.6043, 0.0001439, 0.422, 0.0304, 0.422, 0.0304, 0.6043, 0.0304, 0.6043, 0.0304, 0.422, 0.06066, 0.422, 0.06066, 0.6043, 0.06066, 0.6043, 0.06066, 0.422, 0.09092, 0.422, 0.09092, 0.6043, 0.09092, 0.6043, 0.09092, 0.422, 0.1212, 0.422, 0.1212, 0.6043, 0.1212, 0.6043, 0.1212, 0.422, 0.1514, 0.422, 0.1514, 0.6043, 0.1514, 0.6043, 0.1514, 0.422, 0.1817, 0.422, 0.1817, 0.6043, 0.1817, 0.6043, 0.1817, 0.422, 0.212, 0.422, 0.212, 0.6043, 0.212, 0.6043, 0.212, 0.422, 0.2422, 0.422, 0.2422, 0.6043, 0.2422, 0.6043, 0.2422, 0.422, 0.2725, 0.422, 0.2725, 0.6043, 0.2725, 0.6043, 0.2725, 0.422, 0.3027, 0.422, 0.3027, 0.6043, 0.3027, 0.6043, 0.3027, 0.422, 0.333, 0.422, 0.333, 0.6043, 0.333, 0.6043, 0.333, 0.422, 0.3633, 0.422, 0.3633, 0.6043, 0.3633, 0.6043, 0.3633, 0.422, 0.3935, 0.422, 0.3935, 0.6043, 0.3935, 0.6043, 0.3935, 0.422, 0.4238, 0.422, 0.4238, 0.6043, 0.4238, 0.6043, 0.4238, 0.422, 0.454, 0.422, 0.454, 0.6043, 0.454, 0.6043, 0.454, 0.422, 0.4843, 0.422, 0.4843, 0.6043, 0.04702, 0.781, 0.0001439, 0.8225, 0.0001439, 0.7914, 0.03839, 0.7648, 0.2181, 0.7291, 0.2492, 0.7291, 0.2492, 0.7602, 0.2163, 0.7473, 0.1604, 0.8154, 0.1869, 0.8536, 0.1558, 0.8536, 0.1429, 0.8207, 0.1429, 0.6375, 0.1558, 0.6046, 0.1869, 0.6046, 0.1604, 0.6428, 0.04702, 0.6772, 0.0001443, 0.6357, 0.0001444, 0.6046, 0.05863, 0.6631, 0.05863, 0.7951, 0.000144, 0.8536, 0.0001439, 0.8225, 0.04702, 0.781, 0.2163, 0.7109, 0.2492, 0.698, 0.2492, 0.7291, 0.2181, 0.7291, 0.1766, 0.8068, 0.2181, 0.8536, 0.1869, 0.8536, 0.1604, 0.8154, 0.1247, 0.6357, 0.1247, 0.6046, 0.1558, 0.6046, 0.1429, 0.6375, 0.03839, 0.6934, 0.0001441, 0.6668, 0.0001443, 0.6357, 0.04702, 0.6772, 0.9999, 0.4671, 0.9999, 0.4983, 0.9687, 0.4983, 0.9687, 0.4671, 0.07279, 0.8068, 0.03128, 0.8536, 0.000144, 0.8536, 0.05863, 0.7951, 0.211, 0.6934, 0.2492, 0.6668, 0.2492, 0.698, 0.2163, 0.7109, 0.1907, 0.7951, 0.2492, 0.8536, 0.2181, 0.8536, 0.1766, 0.8068, 0.03307, 0.7109, 0.0001441, 0.698, 0.0001441, 0.6668, 0.03839, 0.6934, 0.08894, 0.8154, 0.06241, 0.8536, 0.03128, 0.8536, 0.07279, 0.8068, 0.2023, 0.6772, 0.2492, 0.6357, 0.2492, 0.6668, 0.211, 0.6934, 0.2023, 0.781, 0.2492, 0.8225, 0.2492, 0.8536, 0.1907, 0.7951, 0.03128, 0.7291, 0.000144, 0.7291, 0.0001441, 0.698, 0.03307, 0.7109, 0.1065, 0.8207, 0.09354, 0.8536, 0.06241, 0.8536, 0.08894, 0.8154, 0.1907, 0.6631, 0.2492, 0.6046, 0.2492, 0.6357, 0.2023, 0.6772, 0.211, 0.7648, 0.2492, 0.7914, 0.2492, 0.8225, 0.2023, 0.781, 0.08894, 0.6428, 0.06241, 0.6046, 0.09355, 0.6046, 0.1065, 0.6375, 0.03307, 0.7473, 0.0001439, 0.7602, 0.000144, 0.7291, 0.03128, 0.7291, 0.1247, 0.8225, 0.1247, 0.8536, 0.09354, 0.8536, 0.1065, 0.8207, 0.1766, 0.6514, 0.2181, 0.6046, 0.2492, 0.6046, 0.1907, 0.6631, 0.2163, 0.7473, 0.2492, 0.7602, 0.2492, 0.7914, 0.211, 0.7648, 0.03839, 0.7648, 0.0001439, 0.7914, 0.0001439, 0.7602, 0.03307, 0.7473, 0.07279, 0.6514, 0.03128, 0.6046, 0.06241, 0.6046, 0.08894, 0.6428, 0.1429, 0.8207, 0.1558, 0.8536, 0.1247, 0.8536, 0.1247, 0.8225, 0.1604, 0.6428, 0.1869, 0.6046, 0.2181, 0.6046, 0.1766, 0.6514, 0.05863, 0.6631, 0.0001444, 0.6046, 0.03128, 0.6046, 0.07279, 0.6514, 0.9999, 0.7162, 0.9999, 0.7474, 0.9687, 0.7474, 0.9687, 0.7162, 0.9999, 0.2181, 0.9999, 0.2492, 0.9687, 0.2492, 0.9687, 0.2181, 0.9999, 0.7785, 0.9999, 0.8096, 0.9687, 0.8096, 0.9687, 0.7785, 0.9999, 0.2803, 0.9999, 0.3115, 0.9687, 0.3115, 0.9687, 0.2803, 0.9999, 0.8096, 0.9999, 0.8408, 0.9687, 0.8408, 0.9687, 0.8096, 0.9999, 0.3115, 0.9999, 0.3426, 0.9687, 0.3426, 0.9687, 0.3115, 0.9999, 0.8408, 0.9999, 0.8719, 0.9687, 0.8719, 0.9687, 0.8408, 0.9999, 0.3426, 0.9999, 0.3737, 0.9687, 0.3737, 0.9687, 0.3426, 0.9999, 0.1869, 0.9999, 0.2181, 0.9687, 0.2181, 0.9687, 0.1869, 0.9999, 0.6851, 0.9999, 0.7162, 0.9687, 0.7162, 0.9687, 0.6851, 0.9999, 0.1558, 0.9999, 0.1869, 0.9687, 0.1869, 0.9687, 0.1558, 0.9999, 0.2492, 0.9999, 0.2803, 0.9687, 0.2803, 0.9687, 0.2492, 0.9999, 0.6539, 0.9999, 0.6851, 0.9687, 0.6851, 0.9687, 0.6539, 0.9999, 0.1247, 0.9999, 0.1558, 0.9687, 0.1558, 0.9687, 0.1247, 0.9999, 0.000144, 0.9999, 0.03128, 0.9687, 0.03128, 0.9687, 0.0001439, 0.9999, 0.6228, 0.9999, 0.6539, 0.9687, 0.6539, 0.9687, 0.6228, 0.9999, 0.09354, 0.9999, 0.1247, 0.9687, 0.1247, 0.9687, 0.09354, 0.9999, 0.7474, 0.9999, 0.7785, 0.9687, 0.7785, 0.9687, 0.7474, 0.9999, 0.5917, 0.9999, 0.6228, 0.9687, 0.6228, 0.9687, 0.5917, 0.9999, 0.06241, 0.9999, 0.09354, 0.9687, 0.09354, 0.9687, 0.06241, 0.9999, 0.4983, 0.9999, 0.5294, 0.9687, 0.5294, 0.9687, 0.4983, 0.9999, 0.5605, 0.9999, 0.5917, 0.9687, 0.5917, 0.9687, 0.5605, 0.9999, 0.03128, 0.9999, 0.06241, 0.9687, 0.06241, 0.9687, 0.03128, 0.4674, 0.8536, 0.4674, 0.8225, 0.4986, 0.8225, 0.4986, 0.8536, 0.9999, 0.5294, 0.9999, 0.5605, 0.9687, 0.5605, 0.9687, 0.5294, 0.9999, 0.9653, 0.9999, 0.9964, 0.9687, 0.9964, 0.9687, 0.9653, 0.9999, 0.436, 0.9999, 0.4671, 0.9687, 0.4671, 0.9687, 0.436, 0.9999, 0.9342, 0.9999, 0.9653, 0.9687, 0.9653, 0.9687, 0.9342, 0.9999, 0.4049, 0.9999, 0.436, 0.9687, 0.436, 0.9687, 0.4049, 0.9999, 0.903, 0.9999, 0.9342, 0.9687, 0.9342, 0.9687, 0.903, 0.9999, 0.3737, 0.9999, 0.4049, 0.9687, 0.4049, 0.9687, 0.3737, 0.9999, 0.8719, 0.9999, 0.903, 0.9687, 0.903, 0.9687, 0.8719, 0.1065, 0.6375, 0.09355, 0.6046, 0.1247, 0.6046, 0.1247, 0.6357, 0.4674, 0.8225, 0.4674, 0.7914, 0.4986, 0.7914, 0.4986, 0.8225, 0.4674, 0.7914, 0.4674, 0.7602, 0.4986, 0.7602, 0.4986, 0.7914, 0.4674, 0.7602, 0.4674, 0.7291, 0.4986, 0.7291, 0.4986, 0.7602, 0.4674, 0.7291, 0.4674, 0.698, 0.4986, 0.698, 0.4986, 0.7291, 0.4674, 0.698, 0.4674, 0.6668, 0.4986, 0.6668, 0.4986, 0.698, 0.4674, 0.6668, 0.4674, 0.6357, 0.4986, 0.6357, 0.4986, 0.6668, 0.4674, 0.6357, 0.4674, 0.6046, 0.4986, 0.6046, 0.4986, 0.6357, 0.4363, 0.8536, 0.4363, 0.8225, 0.4674, 0.8225, 0.4674, 0.8536, 0.4363, 0.8225, 0.4363, 0.7914, 0.4674, 0.7914, 0.4674, 0.8225, 0.4363, 0.7914, 0.4363, 0.7602, 0.4674, 0.7602, 0.4674, 0.7914, 0.4363, 0.7602, 0.4363, 0.7291, 0.4674, 0.7291, 0.4674, 0.7602, 0.4363, 0.7291, 0.4363, 0.698, 0.4674, 0.698, 0.4674, 0.7291, 0.4363, 0.698, 0.4363, 0.6668, 0.4674, 0.6668, 0.4674, 0.698, 0.4363, 0.6668, 0.4363, 0.6357, 0.4674, 0.6357, 0.4674, 0.6668, 0.4363, 0.6357, 0.4363, 0.6046, 0.4674, 0.6046, 0.4674, 0.6357, 0.4052, 0.8536, 0.4052, 0.8225, 0.4363, 0.8225, 0.4363, 0.8536, 0.4052, 0.8225, 0.4052, 0.7914, 0.4363, 0.7914, 0.4363, 0.8225, 0.4052, 0.7914, 0.4052, 0.7602, 0.4363, 0.7602, 0.4363, 0.7914, 0.4052, 0.7602, 0.4052, 0.7291, 0.4363, 0.7291, 0.4363, 0.7602, 0.4052, 0.7291, 0.4052, 0.698, 0.4363, 0.698, 0.4363, 0.7291, 0.4052, 0.698, 0.4052, 0.6668, 0.4363, 0.6668, 0.4363, 0.698, 0.4052, 0.6668, 0.4052, 0.6357, 0.4363, 0.6357, 0.4363, 0.6668, 0.4052, 0.6357, 0.4052, 0.6046, 0.4363, 0.6046, 0.4363, 0.6357, 0.374, 0.8536, 0.374, 0.8225, 0.4052, 0.8225, 0.4052, 0.8536, 0.374, 0.8225, 0.374, 0.7914, 0.4052, 0.7914, 0.4052, 0.8225, 0.374, 0.7914, 0.374, 0.7602, 0.4052, 0.7602, 0.4052, 0.7914, 0.374, 0.7602, 0.374, 0.7291, 0.4052, 0.7291, 0.4052, 0.7602, 0.374, 0.7291, 0.374, 0.698, 0.4052, 0.698, 0.4052, 0.7291, 0.374, 0.698, 0.374, 0.6668, 0.4052, 0.6668, 0.4052, 0.698, 0.374, 0.6668, 0.374, 0.6357, 0.4052, 0.6357, 0.4052, 0.6668, 0.374, 0.6357, 0.374, 0.6046, 0.4052, 0.6046, 0.4052, 0.6357, 0.3429, 0.8536, 0.3429, 0.8225, 0.374, 0.8225, 0.374, 0.8536, 0.3429, 0.8225, 0.3429, 0.7914, 0.374, 0.7914, 0.374, 0.8225, 0.3429, 0.7914, 0.3429, 0.7602, 0.374, 0.7602, 0.374, 0.7914, 0.3429, 0.7602, 0.3429, 0.7291, 0.374, 0.7291, 0.374, 0.7602, 0.3429, 0.7291, 0.3429, 0.698, 0.374, 0.698, 0.374, 0.7291, 0.3429, 0.698, 0.3429, 0.6668, 0.374, 0.6668, 0.374, 0.698, 0.3429, 0.6668, 0.3429, 0.6357, 0.374, 0.6357, 0.374, 0.6668, 0.3429, 0.6357, 0.3429, 0.6046, 0.374, 0.6046, 0.374, 0.6357, 0.3118, 0.8536, 0.3118, 0.8225, 0.3429, 0.8225, 0.3429, 0.8536, 0.3118, 0.8225, 0.3118, 0.7914, 0.3429, 0.7914, 0.3429, 0.8225, 0.3118, 0.7914, 0.3118, 0.7602, 0.3429, 0.7602, 0.3429, 0.7914, 0.3118, 0.7602, 0.3118, 0.7291, 0.3429, 0.7291, 0.3429, 0.7602, 0.3118, 0.7291, 0.3118, 0.698, 0.3429, 0.698, 0.3429, 0.7291, 0.3118, 0.698, 0.3118, 0.6668, 0.3429, 0.6668, 0.3429, 0.698, 0.3118, 0.6668, 0.3118, 0.6357, 0.3429, 0.6357, 0.3429, 0.6668, 0.3118, 0.6357, 0.3118, 0.6046, 0.3429, 0.6046, 0.3429, 0.6357, 0.2806, 0.8536, 0.2806, 0.8225, 0.3118, 0.8225, 0.3118, 0.8536, 0.2806, 0.8225, 0.2806, 0.7914, 0.3118, 0.7914, 0.3118, 0.8225, 0.2806, 0.7914, 0.2806, 0.7602, 0.3118, 0.7602, 0.3118, 0.7914, 0.2806, 0.7602, 0.2806, 0.7291, 0.3118, 0.7291, 0.3118, 0.7602, 0.2806, 0.7291, 0.2806, 0.698, 0.3118, 0.698, 0.3118, 0.7291, 0.2806, 0.698, 0.2806, 0.6668, 0.3118, 0.6668, 0.3118, 0.698, 0.2806, 0.6668, 0.2806, 0.6357, 0.3118, 0.6357, 0.3118, 0.6668, 0.2806, 0.6357, 0.2806, 0.6046, 0.3118, 0.6046, 0.3118, 0.6357, 0.2495, 0.8536, 0.2495, 0.8225, 0.2806, 0.8225, 0.2806, 0.8536, 0.2495, 0.8225, 0.2495, 0.7914, 0.2806, 0.7914, 0.2806, 0.8225, 0.2495, 0.7914, 0.2495, 0.7602, 0.2806, 0.7602, 0.2806, 0.7914, 0.2495, 0.7602, 0.2495, 0.7291, 0.2806, 0.7291, 0.2806, 0.7602, 0.2495, 0.7291, 0.2495, 0.698, 0.2806, 0.698, 0.2806, 0.7291, 0.2495, 0.698, 0.2495, 0.6668, 0.2806, 0.6668, 0.2806, 0.698, 0.2495, 0.6668, 0.2495, 0.6357, 0.2806, 0.6357, 0.2806, 0.6668, 0.2495, 0.6357, 0.2495, 0.6046, 0.2806, 0.6046, 0.2806, 0.6357])
me_cone.use_remesh_preserve_volume = False
me_cone.use_remesh_preserve_attributes = False
me_cone.use_mirror_vertex_groups = False
me_cone.update()

# ---- objects
ob_cone_001 = bpy.data.objects.new('Cone.001', me_cone_001)
ob_cone = bpy.data.objects.new('Cone', me_cone)

# ---- transforms, parenting, visibility, modifiers, constraints
ob_cone_001.location = (0.0, 0.0, 0.0)
ob_cone_001.lineart.crease_threshold = 0.0
_m = ob_cone_001.modifiers.new('Auto Smooth', 'NODES')
_m.node_group = ng_auto_smooth
_gi = [s.identifier for s in ng_auto_smooth.interface.items_tree if s.item_type == 'SOCKET' and s.in_out == 'INPUT']
_m[_gi[1]] = 3.142  # Angle
ob_cone.location = (0.0, 0.0, 0.0)
ob_cone.lineart.crease_threshold = 0.0
_m = ob_cone.modifiers.new('Solidify', 'SOLIDIFY')
_m.use_even_offset = True
_m.use_quality_normals = True
_m.nonmanifold_thickness_mode = 'FIXED'
_m.nonmanifold_merge_threshold = 0.0003
_m = ob_cone.modifiers.new('Auto Smooth', 'NODES')
_m.node_group = ng_auto_smooth
_gi = [s.identifier for s in ng_auto_smooth.interface.items_tree if s.item_type == 'SOCKET' and s.in_out == 'INPUT']
_m[_gi[1]] = 3.142  # Angle

# ---- collection membership
col_collection_1.objects.link(ob_cone_001)
col_collection_1.objects.link(ob_cone)

# ---- scene / render settings (as saved in the file)
scene.frame_start = 1; scene.frame_end = 250; scene.frame_set(1)
scene.render.engine = 'BLENDER_EEVEE_NEXT'
scene.render.resolution_percentage = 50
scene.render.dither_intensity = 0.0
scene.cycles.use_denoising = False
scene.cycles.samples = 128
scene.cycles.sampling_pattern = 'TABULATED_SOBOL'
scene.cycles.use_adaptive_sampling = False
scene.cycles.use_light_tree = False
scene.cycles.blur_glossy = 0.0
scene.cycles.sample_clamp_indirect = 0.0
scene.view_settings.view_transform = 'Standard'
bpy.context.view_layer.update()

# ---- added for rendering (the .blend has no active camera and no usable light): camera, sun
cam_auto = bpy.data.cameras.new('AutoCamera')
cam_auto.lens = 50.0
cam_auto.sensor_width = 36.0
cam_auto.clip_end = 1000.0
ob_auto_camera = bpy.data.objects.new('AutoCamera', cam_auto)
scene.collection.objects.link(ob_auto_camera)
ob_auto_camera.location = (0.832702, -0.999243, 1.01616)
ob_auto_camera.rotation_euler = (1.09748, -7.21219e-08, 0.694738)
scene.camera = ob_auto_camera
light_auto_sun = bpy.data.lights.new('AutoSun', 'SUN')
light_auto_sun.energy = 3.0
light_auto_sun.angle = 0.0523599
ob_auto_sun = bpy.data.objects.new('AutoSun', light_auto_sun)
scene.collection.objects.link(ob_auto_sun)
ob_auto_sun.rotation_euler = (0.872665, 0.174533, 0.523599)
bpy.context.view_layer.update()

